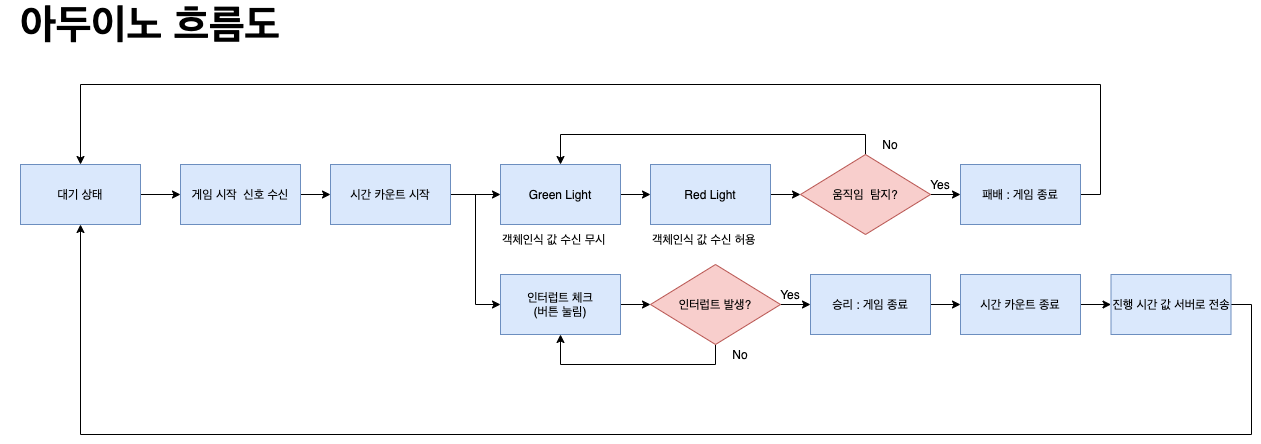

The diagram above was exported from draw.io. Its source (the exported page's mxGraphModel, read from the mxfile embedded in the PNG):
<mxGraphModel dx="1476" dy="1234" grid="1" gridSize="10" guides="1" tooltips="1" connect="1" arrows="1" fold="1" page="1" pageScale="1" pageWidth="827" pageHeight="1169" math="0" shadow="0">
  <root>
    <mxCell id="0" />
    <mxCell id="1" parent="0" />
    <mxCell id="isD4Y2hr6lv6BauXU7TB-3" value="" style="edgeStyle=orthogonalEdgeStyle;rounded=0;orthogonalLoop=1;jettySize=auto;html=1;" edge="1" parent="1" target="isD4Y2hr6lv6BauXU7TB-2">
      <mxGeometry relative="1" as="geometry">
        <mxPoint x="150" y="200" as="sourcePoint" />
      </mxGeometry>
    </mxCell>
    <mxCell id="isD4Y2hr6lv6BauXU7TB-5" value="" style="edgeStyle=orthogonalEdgeStyle;rounded=0;orthogonalLoop=1;jettySize=auto;html=1;exitX=1;exitY=0.5;exitDx=0;exitDy=0;" edge="1" parent="1" source="isD4Y2hr6lv6BauXU7TB-22" target="isD4Y2hr6lv6BauXU7TB-4">
      <mxGeometry relative="1" as="geometry" />
    </mxCell>
    <mxCell id="isD4Y2hr6lv6BauXU7TB-16" style="edgeStyle=orthogonalEdgeStyle;rounded=0;orthogonalLoop=1;jettySize=auto;html=1;exitX=1;exitY=0.5;exitDx=0;exitDy=0;entryX=0;entryY=0.5;entryDx=0;entryDy=0;" edge="1" parent="1" source="isD4Y2hr6lv6BauXU7TB-22" target="isD4Y2hr6lv6BauXU7TB-15">
      <mxGeometry relative="1" as="geometry" />
    </mxCell>
    <mxCell id="isD4Y2hr6lv6BauXU7TB-23" value="" style="edgeStyle=orthogonalEdgeStyle;rounded=0;orthogonalLoop=1;jettySize=auto;html=1;" edge="1" parent="1" source="isD4Y2hr6lv6BauXU7TB-2" target="isD4Y2hr6lv6BauXU7TB-22">
      <mxGeometry relative="1" as="geometry" />
    </mxCell>
    <mxCell id="isD4Y2hr6lv6BauXU7TB-2" value="게임 시작&amp;nbsp; 신호 수신" style="rounded=0;whiteSpace=wrap;html=1;fillColor=#dae8fc;strokeColor=#6c8ebf;" vertex="1" parent="1">
      <mxGeometry x="190" y="170" width="120" height="60" as="geometry" />
    </mxCell>
    <mxCell id="isD4Y2hr6lv6BauXU7TB-9" value="" style="edgeStyle=orthogonalEdgeStyle;rounded=0;orthogonalLoop=1;jettySize=auto;html=1;" edge="1" parent="1" source="isD4Y2hr6lv6BauXU7TB-4" target="isD4Y2hr6lv6BauXU7TB-8">
      <mxGeometry relative="1" as="geometry" />
    </mxCell>
    <mxCell id="isD4Y2hr6lv6BauXU7TB-4" value="Green Light" style="rounded=0;whiteSpace=wrap;html=1;fillColor=#dae8fc;strokeColor=#6c8ebf;" vertex="1" parent="1">
      <mxGeometry x="510" y="170" width="120" height="60" as="geometry" />
    </mxCell>
    <mxCell id="isD4Y2hr6lv6BauXU7TB-6" value="대기 상태" style="rounded=0;whiteSpace=wrap;html=1;fillColor=#dae8fc;strokeColor=#6c8ebf;" vertex="1" parent="1">
      <mxGeometry x="30" y="170" width="120" height="60" as="geometry" />
    </mxCell>
    <mxCell id="isD4Y2hr6lv6BauXU7TB-7" value="객체인식 값 수신 무시" style="text;html=1;strokeColor=none;fillColor=none;align=left;verticalAlign=middle;whiteSpace=wrap;rounded=0;" vertex="1" parent="1">
      <mxGeometry x="510" y="230" width="130" height="30" as="geometry" />
    </mxCell>
    <mxCell id="isD4Y2hr6lv6BauXU7TB-26" value="" style="edgeStyle=orthogonalEdgeStyle;rounded=0;orthogonalLoop=1;jettySize=auto;html=1;" edge="1" parent="1" source="isD4Y2hr6lv6BauXU7TB-8" target="isD4Y2hr6lv6BauXU7TB-25">
      <mxGeometry relative="1" as="geometry" />
    </mxCell>
    <mxCell id="isD4Y2hr6lv6BauXU7TB-8" value="Red Light" style="rounded=0;whiteSpace=wrap;html=1;fillColor=#dae8fc;strokeColor=#6c8ebf;" vertex="1" parent="1">
      <mxGeometry x="660" y="170" width="120" height="60" as="geometry" />
    </mxCell>
    <mxCell id="isD4Y2hr6lv6BauXU7TB-10" value="객체인식 값 수신 허용" style="text;html=1;strokeColor=none;fillColor=none;align=left;verticalAlign=middle;whiteSpace=wrap;rounded=0;" vertex="1" parent="1">
      <mxGeometry x="660" y="230" width="120" height="30" as="geometry" />
    </mxCell>
    <mxCell id="isD4Y2hr6lv6BauXU7TB-19" value="" style="edgeStyle=orthogonalEdgeStyle;rounded=0;orthogonalLoop=1;jettySize=auto;html=1;" edge="1" parent="1" source="isD4Y2hr6lv6BauXU7TB-15" target="isD4Y2hr6lv6BauXU7TB-17">
      <mxGeometry relative="1" as="geometry" />
    </mxCell>
    <mxCell id="isD4Y2hr6lv6BauXU7TB-15" value="인터럽트 체크&lt;br&gt;(버튼 눌림)" style="rounded=0;whiteSpace=wrap;html=1;fillColor=#dae8fc;strokeColor=#6c8ebf;" vertex="1" parent="1">
      <mxGeometry x="510" y="280" width="120" height="60" as="geometry" />
    </mxCell>
    <mxCell id="isD4Y2hr6lv6BauXU7TB-20" style="edgeStyle=orthogonalEdgeStyle;rounded=0;orthogonalLoop=1;jettySize=auto;html=1;exitX=0.5;exitY=1;exitDx=0;exitDy=0;entryX=0.5;entryY=1;entryDx=0;entryDy=0;" edge="1" parent="1" source="isD4Y2hr6lv6BauXU7TB-17" target="isD4Y2hr6lv6BauXU7TB-15">
      <mxGeometry relative="1" as="geometry" />
    </mxCell>
    <mxCell id="isD4Y2hr6lv6BauXU7TB-34" value="" style="edgeStyle=orthogonalEdgeStyle;rounded=0;orthogonalLoop=1;jettySize=auto;html=1;" edge="1" parent="1" source="isD4Y2hr6lv6BauXU7TB-17" target="isD4Y2hr6lv6BauXU7TB-32">
      <mxGeometry relative="1" as="geometry" />
    </mxCell>
    <mxCell id="isD4Y2hr6lv6BauXU7TB-17" value="인터럽트 발생?" style="rhombus;whiteSpace=wrap;html=1;fillColor=#f8cecc;strokeColor=#b85450;" vertex="1" parent="1">
      <mxGeometry x="660" y="270" width="130" height="80" as="geometry" />
    </mxCell>
    <mxCell id="isD4Y2hr6lv6BauXU7TB-21" value="No" style="text;html=1;strokeColor=none;fillColor=none;align=center;verticalAlign=middle;whiteSpace=wrap;rounded=0;" vertex="1" parent="1">
      <mxGeometry x="730" y="350" width="40" height="20" as="geometry" />
    </mxCell>
    <mxCell id="isD4Y2hr6lv6BauXU7TB-22" value="시간 카운트 시작" style="rounded=0;whiteSpace=wrap;html=1;fillColor=#dae8fc;strokeColor=#6c8ebf;" vertex="1" parent="1">
      <mxGeometry x="340" y="170" width="120" height="60" as="geometry" />
    </mxCell>
    <mxCell id="isD4Y2hr6lv6BauXU7TB-27" style="edgeStyle=orthogonalEdgeStyle;rounded=0;orthogonalLoop=1;jettySize=auto;html=1;exitX=0.5;exitY=0;exitDx=0;exitDy=0;entryX=0.5;entryY=0;entryDx=0;entryDy=0;" edge="1" parent="1" source="isD4Y2hr6lv6BauXU7TB-25" target="isD4Y2hr6lv6BauXU7TB-4">
      <mxGeometry relative="1" as="geometry" />
    </mxCell>
    <mxCell id="isD4Y2hr6lv6BauXU7TB-30" value="" style="edgeStyle=orthogonalEdgeStyle;rounded=0;orthogonalLoop=1;jettySize=auto;html=1;" edge="1" parent="1" source="isD4Y2hr6lv6BauXU7TB-25" target="isD4Y2hr6lv6BauXU7TB-29">
      <mxGeometry relative="1" as="geometry" />
    </mxCell>
    <mxCell id="isD4Y2hr6lv6BauXU7TB-25" value="움직임&amp;nbsp; 탐지?" style="rhombus;whiteSpace=wrap;html=1;fillColor=#f8cecc;strokeColor=#b85450;" vertex="1" parent="1">
      <mxGeometry x="810" y="160" width="130" height="80" as="geometry" />
    </mxCell>
    <mxCell id="isD4Y2hr6lv6BauXU7TB-28" value="No" style="text;html=1;strokeColor=none;fillColor=none;align=center;verticalAlign=middle;whiteSpace=wrap;rounded=0;" vertex="1" parent="1">
      <mxGeometry x="880" y="140" width="40" height="20" as="geometry" />
    </mxCell>
    <mxCell id="isD4Y2hr6lv6BauXU7TB-40" style="edgeStyle=orthogonalEdgeStyle;rounded=0;orthogonalLoop=1;jettySize=auto;html=1;exitX=1;exitY=0.5;exitDx=0;exitDy=0;entryX=0.5;entryY=0;entryDx=0;entryDy=0;" edge="1" parent="1" source="isD4Y2hr6lv6BauXU7TB-29" target="isD4Y2hr6lv6BauXU7TB-6">
      <mxGeometry relative="1" as="geometry">
        <Array as="points">
          <mxPoint x="1110" y="200" />
          <mxPoint x="1110" y="90" />
          <mxPoint x="90" y="90" />
        </Array>
      </mxGeometry>
    </mxCell>
    <mxCell id="isD4Y2hr6lv6BauXU7TB-29" value="패배 : 게임 종료" style="rounded=0;whiteSpace=wrap;html=1;fillColor=#dae8fc;strokeColor=#6c8ebf;" vertex="1" parent="1">
      <mxGeometry x="970" y="170" width="120" height="60" as="geometry" />
    </mxCell>
    <mxCell id="isD4Y2hr6lv6BauXU7TB-31" value="Yes" style="text;html=1;strokeColor=none;fillColor=none;align=center;verticalAlign=middle;whiteSpace=wrap;rounded=0;" vertex="1" parent="1">
      <mxGeometry x="780" y="290" width="40" height="20" as="geometry" />
    </mxCell>
    <mxCell id="isD4Y2hr6lv6BauXU7TB-37" value="" style="edgeStyle=orthogonalEdgeStyle;rounded=0;orthogonalLoop=1;jettySize=auto;html=1;" edge="1" parent="1" source="isD4Y2hr6lv6BauXU7TB-32" target="isD4Y2hr6lv6BauXU7TB-36">
      <mxGeometry relative="1" as="geometry" />
    </mxCell>
    <mxCell id="isD4Y2hr6lv6BauXU7TB-32" value="승리 : 게임 종료" style="rounded=0;whiteSpace=wrap;html=1;fillColor=#dae8fc;strokeColor=#6c8ebf;" vertex="1" parent="1">
      <mxGeometry x="820" y="280" width="120" height="60" as="geometry" />
    </mxCell>
    <mxCell id="isD4Y2hr6lv6BauXU7TB-39" value="" style="edgeStyle=orthogonalEdgeStyle;rounded=0;orthogonalLoop=1;jettySize=auto;html=1;" edge="1" parent="1" source="isD4Y2hr6lv6BauXU7TB-36" target="isD4Y2hr6lv6BauXU7TB-38">
      <mxGeometry relative="1" as="geometry" />
    </mxCell>
    <mxCell id="isD4Y2hr6lv6BauXU7TB-36" value="시간 카운트 종료" style="rounded=0;whiteSpace=wrap;html=1;fillColor=#dae8fc;strokeColor=#6c8ebf;" vertex="1" parent="1">
      <mxGeometry x="970" y="280" width="120" height="60" as="geometry" />
    </mxCell>
    <mxCell id="isD4Y2hr6lv6BauXU7TB-41" style="edgeStyle=orthogonalEdgeStyle;rounded=0;orthogonalLoop=1;jettySize=auto;html=1;exitX=1;exitY=0.5;exitDx=0;exitDy=0;entryX=0.5;entryY=1;entryDx=0;entryDy=0;" edge="1" parent="1" source="isD4Y2hr6lv6BauXU7TB-38" target="isD4Y2hr6lv6BauXU7TB-6">
      <mxGeometry relative="1" as="geometry">
        <Array as="points">
          <mxPoint x="1261" y="310" />
          <mxPoint x="1261" y="440" />
          <mxPoint x="90" y="440" />
        </Array>
      </mxGeometry>
    </mxCell>
    <mxCell id="isD4Y2hr6lv6BauXU7TB-38" value="진행 시간 값 서버로 전송" style="rounded=0;whiteSpace=wrap;html=1;fillColor=#dae8fc;strokeColor=#6c8ebf;" vertex="1" parent="1">
      <mxGeometry x="1120.5" y="280" width="120" height="60" as="geometry" />
    </mxCell>
    <mxCell id="isD4Y2hr6lv6BauXU7TB-42" value="Yes" style="text;html=1;strokeColor=none;fillColor=none;align=center;verticalAlign=middle;whiteSpace=wrap;rounded=0;" vertex="1" parent="1">
      <mxGeometry x="930" y="180" width="40" height="20" as="geometry" />
    </mxCell>
    <mxCell id="isD4Y2hr6lv6BauXU7TB-43" value="아두이노 흐름도" style="text;html=1;strokeColor=none;fillColor=none;align=center;verticalAlign=middle;whiteSpace=wrap;rounded=0;fontSize=41;fontStyle=1" vertex="1" parent="1">
      <mxGeometry x="10" y="20" width="300" height="20" as="geometry" />
    </mxCell>
  </root>
</mxGraphModel>